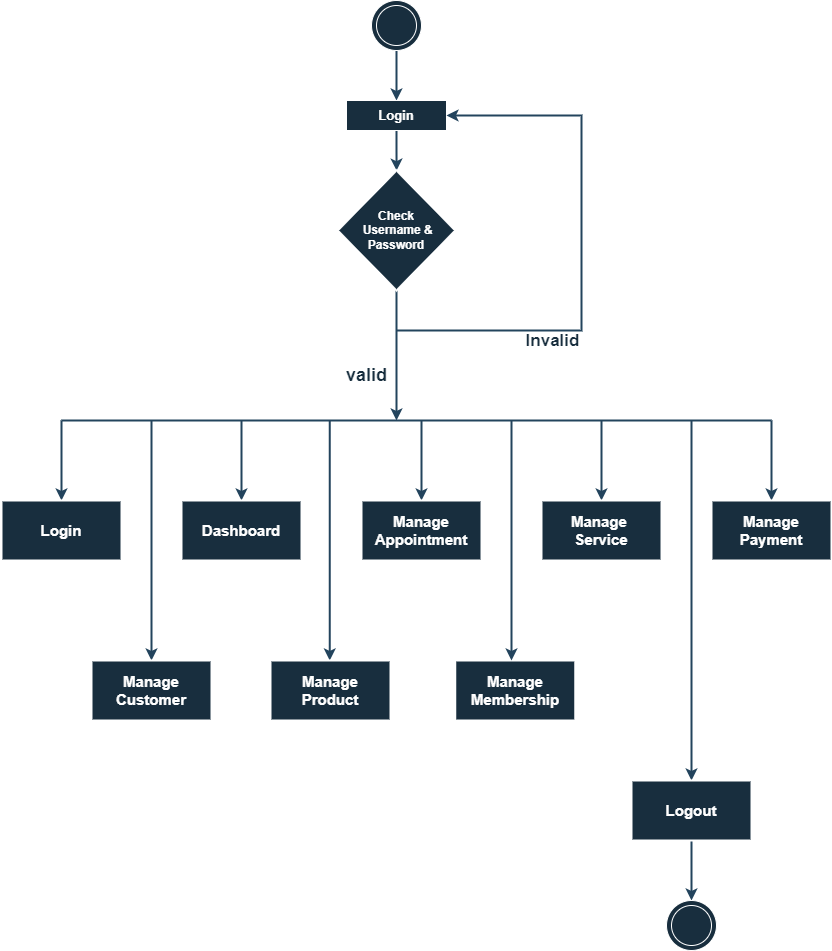

The diagram above was exported from draw.io. Its source (the exported page's mxGraphModel, read from the mxfile embedded in the PNG):
<mxGraphModel dx="1041" dy="659" grid="1" gridSize="10" guides="1" tooltips="1" connect="1" arrows="1" fold="1" page="1" pageScale="1" pageWidth="850" pageHeight="1100" background="none" math="0" shadow="0">
  <root>
    <mxCell id="0" />
    <mxCell id="1" parent="0" />
    <mxCell id="mJ9A5PaDxYGtw_Kc_OTe-10" style="edgeStyle=orthogonalEdgeStyle;rounded=0;orthogonalLoop=1;jettySize=auto;html=1;entryX=0.5;entryY=0;entryDx=0;entryDy=0;strokeWidth=2;labelBackgroundColor=none;strokeColor=#23445D;fontColor=default;" edge="1" parent="1" source="5x2O-59NkKQ9f0ubBATX-1" target="5x2O-59NkKQ9f0ubBATX-4">
      <mxGeometry relative="1" as="geometry" />
    </mxCell>
    <mxCell id="5x2O-59NkKQ9f0ubBATX-1" value="" style="ellipse;whiteSpace=wrap;html=1;aspect=fixed;labelBackgroundColor=none;fillColor=#182E3E;strokeColor=#FFFFFF;fontColor=#FFFFFF;" parent="1" vertex="1">
      <mxGeometry x="390" y="70" width="50" height="50" as="geometry" />
    </mxCell>
    <mxCell id="5x2O-59NkKQ9f0ubBATX-2" value="" style="ellipse;whiteSpace=wrap;html=1;aspect=fixed;fillColor=#182E3E;labelBackgroundColor=none;strokeColor=#FFFFFF;fontColor=#FFFFFF;" parent="1" vertex="1">
      <mxGeometry x="395" y="75" width="40" height="40" as="geometry" />
    </mxCell>
    <mxCell id="5x2O-59NkKQ9f0ubBATX-8" style="edgeStyle=orthogonalEdgeStyle;rounded=0;orthogonalLoop=1;jettySize=auto;html=1;strokeWidth=2;labelBackgroundColor=none;strokeColor=#23445D;fontColor=default;" parent="1" source="5x2O-59NkKQ9f0ubBATX-4" target="5x2O-59NkKQ9f0ubBATX-7" edge="1">
      <mxGeometry relative="1" as="geometry" />
    </mxCell>
    <mxCell id="5x2O-59NkKQ9f0ubBATX-4" value="&lt;b&gt;&lt;font style=&quot;font-size: 13px;&quot;&gt;Login&lt;/font&gt;&lt;/b&gt;" style="rounded=0;whiteSpace=wrap;html=1;labelBackgroundColor=none;fillColor=#182E3E;strokeColor=#FFFFFF;fontColor=#FFFFFF;" parent="1" vertex="1">
      <mxGeometry x="365" y="170" width="100" height="30" as="geometry" />
    </mxCell>
    <mxCell id="5x2O-59NkKQ9f0ubBATX-10" style="edgeStyle=orthogonalEdgeStyle;rounded=0;orthogonalLoop=1;jettySize=auto;html=1;strokeWidth=2;labelBackgroundColor=none;strokeColor=#23445D;fontColor=default;" parent="1" source="5x2O-59NkKQ9f0ubBATX-7" edge="1">
      <mxGeometry relative="1" as="geometry">
        <mxPoint x="415" y="490" as="targetPoint" />
      </mxGeometry>
    </mxCell>
    <mxCell id="5x2O-59NkKQ9f0ubBATX-7" value="&lt;b&gt;&lt;font style=&quot;font-size: 12px;&quot;&gt;Check&lt;/font&gt;&lt;/b&gt;&lt;div&gt;&lt;b&gt;&lt;font style=&quot;font-size: 12px;&quot;&gt;&amp;nbsp;Username&amp;nbsp;&lt;/font&gt;&lt;/b&gt;&lt;b style=&quot;background-color: initial;&quot;&gt;&amp;amp; Password&lt;/b&gt;&lt;/div&gt;" style="rhombus;whiteSpace=wrap;html=1;strokeWidth=2;labelBackgroundColor=none;fillColor=#182E3E;strokeColor=#FFFFFF;fontColor=#FFFFFF;" parent="1" vertex="1">
      <mxGeometry x="356.25" y="240" width="117.5" height="120" as="geometry" />
    </mxCell>
    <mxCell id="5x2O-59NkKQ9f0ubBATX-9" value="" style="endArrow=none;html=1;rounded=0;strokeWidth=2;labelBackgroundColor=none;strokeColor=#23445D;fontColor=default;" parent="1" edge="1">
      <mxGeometry width="50" height="50" relative="1" as="geometry">
        <mxPoint x="80" y="490" as="sourcePoint" />
        <mxPoint x="790" y="490" as="targetPoint" />
      </mxGeometry>
    </mxCell>
    <mxCell id="5x2O-59NkKQ9f0ubBATX-11" value="" style="endArrow=classic;html=1;rounded=0;strokeWidth=2;labelBackgroundColor=none;strokeColor=#23445D;fontColor=default;" parent="1" edge="1">
      <mxGeometry width="50" height="50" relative="1" as="geometry">
        <mxPoint x="80" y="490" as="sourcePoint" />
        <mxPoint x="80" y="570" as="targetPoint" />
      </mxGeometry>
    </mxCell>
    <mxCell id="5x2O-59NkKQ9f0ubBATX-13" value="&lt;b&gt;&lt;font style=&quot;font-size: 15px;&quot;&gt;Login&lt;/font&gt;&lt;/b&gt;" style="rounded=0;whiteSpace=wrap;html=1;strokeWidth=2;labelBackgroundColor=none;fillColor=#182E3E;strokeColor=#FFFFFF;fontColor=#FFFFFF;" parent="1" vertex="1">
      <mxGeometry x="20" y="570" width="120" height="60" as="geometry" />
    </mxCell>
    <mxCell id="5x2O-59NkKQ9f0ubBATX-14" value="" style="endArrow=classic;html=1;rounded=0;strokeWidth=2;labelBackgroundColor=none;strokeColor=#23445D;fontColor=default;" parent="1" edge="1">
      <mxGeometry width="50" height="50" relative="1" as="geometry">
        <mxPoint x="260" y="490" as="sourcePoint" />
        <mxPoint x="260" y="570" as="targetPoint" />
      </mxGeometry>
    </mxCell>
    <mxCell id="5x2O-59NkKQ9f0ubBATX-15" value="&lt;b&gt;&lt;font style=&quot;font-size: 15px;&quot;&gt;Dashboard&lt;/font&gt;&lt;/b&gt;" style="rounded=0;whiteSpace=wrap;html=1;strokeWidth=2;labelBackgroundColor=none;fillColor=#182E3E;strokeColor=#FFFFFF;fontColor=#FFFFFF;" parent="1" vertex="1">
      <mxGeometry x="200" y="570" width="120" height="60" as="geometry" />
    </mxCell>
    <mxCell id="5x2O-59NkKQ9f0ubBATX-16" value="" style="endArrow=classic;html=1;rounded=0;strokeWidth=2;labelBackgroundColor=none;strokeColor=#23445D;fontColor=default;" parent="1" edge="1">
      <mxGeometry width="50" height="50" relative="1" as="geometry">
        <mxPoint x="440" y="490" as="sourcePoint" />
        <mxPoint x="440" y="570" as="targetPoint" />
      </mxGeometry>
    </mxCell>
    <mxCell id="5x2O-59NkKQ9f0ubBATX-17" value="&lt;b&gt;&lt;font style=&quot;font-size: 15px;&quot;&gt;Manage Appointment&lt;/font&gt;&lt;/b&gt;" style="rounded=0;whiteSpace=wrap;html=1;strokeWidth=2;labelBackgroundColor=none;fillColor=#182E3E;strokeColor=#FFFFFF;fontColor=#FFFFFF;" parent="1" vertex="1">
      <mxGeometry x="380" y="570" width="120" height="60" as="geometry" />
    </mxCell>
    <mxCell id="5x2O-59NkKQ9f0ubBATX-18" value="" style="endArrow=classic;html=1;rounded=0;strokeWidth=2;labelBackgroundColor=none;strokeColor=#23445D;fontColor=default;" parent="1" edge="1">
      <mxGeometry width="50" height="50" relative="1" as="geometry">
        <mxPoint x="620" y="490" as="sourcePoint" />
        <mxPoint x="620" y="570" as="targetPoint" />
      </mxGeometry>
    </mxCell>
    <mxCell id="5x2O-59NkKQ9f0ubBATX-19" value="&lt;b&gt;&lt;font style=&quot;font-size: 15px;&quot;&gt;Manage&amp;nbsp;&lt;/font&gt;&lt;/b&gt;&lt;div&gt;&lt;b&gt;&lt;font style=&quot;font-size: 15px;&quot;&gt;Service&lt;/font&gt;&lt;/b&gt;&lt;/div&gt;" style="rounded=0;whiteSpace=wrap;html=1;strokeWidth=2;labelBackgroundColor=none;fillColor=#182E3E;strokeColor=#FFFFFF;fontColor=#FFFFFF;" parent="1" vertex="1">
      <mxGeometry x="560" y="570" width="120" height="60" as="geometry" />
    </mxCell>
    <mxCell id="5x2O-59NkKQ9f0ubBATX-20" value="" style="endArrow=classic;html=1;rounded=0;strokeWidth=2;labelBackgroundColor=none;strokeColor=#23445D;fontColor=default;" parent="1" edge="1">
      <mxGeometry width="50" height="50" relative="1" as="geometry">
        <mxPoint x="790" y="490" as="sourcePoint" />
        <mxPoint x="790" y="570" as="targetPoint" />
      </mxGeometry>
    </mxCell>
    <mxCell id="5x2O-59NkKQ9f0ubBATX-21" value="&lt;b&gt;&lt;font style=&quot;font-size: 15px;&quot;&gt;Manage Payment&lt;/font&gt;&lt;/b&gt;" style="rounded=0;whiteSpace=wrap;html=1;strokeWidth=2;labelBackgroundColor=none;fillColor=#182E3E;strokeColor=#FFFFFF;fontColor=#FFFFFF;" parent="1" vertex="1">
      <mxGeometry x="730" y="570" width="120" height="60" as="geometry" />
    </mxCell>
    <mxCell id="5x2O-59NkKQ9f0ubBATX-22" value="" style="endArrow=classic;html=1;rounded=0;strokeWidth=2;labelBackgroundColor=none;strokeColor=#23445D;fontColor=default;" parent="1" edge="1">
      <mxGeometry width="50" height="50" relative="1" as="geometry">
        <mxPoint x="170" y="490" as="sourcePoint" />
        <mxPoint x="170" y="730" as="targetPoint" />
      </mxGeometry>
    </mxCell>
    <mxCell id="5x2O-59NkKQ9f0ubBATX-23" value="&lt;b&gt;&lt;font style=&quot;font-size: 15px;&quot;&gt;Manage Customer&lt;/font&gt;&lt;/b&gt;" style="rounded=0;whiteSpace=wrap;html=1;strokeWidth=2;labelBackgroundColor=none;fillColor=#182E3E;strokeColor=#FFFFFF;fontColor=#FFFFFF;" parent="1" vertex="1">
      <mxGeometry x="110" y="730" width="120" height="60" as="geometry" />
    </mxCell>
    <mxCell id="mJ9A5PaDxYGtw_Kc_OTe-1" value="" style="endArrow=classic;html=1;rounded=0;strokeWidth=2;labelBackgroundColor=none;strokeColor=#23445D;fontColor=default;" edge="1" parent="1">
      <mxGeometry width="50" height="50" relative="1" as="geometry">
        <mxPoint x="348.25" y="490" as="sourcePoint" />
        <mxPoint x="348.25" y="730" as="targetPoint" />
      </mxGeometry>
    </mxCell>
    <mxCell id="mJ9A5PaDxYGtw_Kc_OTe-2" value="&lt;b&gt;&lt;font style=&quot;font-size: 15px;&quot;&gt;Manage&lt;br&gt;&lt;/font&gt;&lt;/b&gt;&lt;div&gt;&lt;span style=&quot;color: rgba(0, 0, 0, 0); font-family: monospace; font-size: 0px; text-align: start; text-wrap: nowrap; background-color: initial;&quot;&gt;%3CmxGraphModel%3E%3Croot%3E%3CmxCell%20id%3D%220%22%2F%3E%3CmxCell%20id%3D%221%22%20parent%3D%220%22%2F%3E%3CmxCell%20id%3D%222%22%20value%3D%22%26lt%3Bb%26gt%3B%26lt%3Bfont%20style%3D%26quot%3Bfont-size%3A%2015px%3B%26quot%3B%26gt%3BManage%20Customer%26lt%3B%2Ffont%26gt%3B%26lt%3B%2Fb%26gt%3B%22%20style%3D%22rounded%3D0%3BwhiteSpace%3Dwrap%3Bhtml%3D1%3BstrokeWidth%3D2%3B%22%20vertex%3D%221%22%20parent%3D%221%22%3E%3CmxGeometry%20x%3D%22110%22%20y%3D%22680%22%20width%3D%22120%22%20height%3D%2260%22%20as%3D%22geometry%22%2F%3E%3C%2FmxCell%3E%3C%2Froot%3E%3C%2FmxGraphModel%3E&lt;/span&gt;&lt;b&gt;&lt;font style=&quot;font-size: 15px;&quot;&gt;Product&lt;/font&gt;&lt;/b&gt;&lt;/div&gt;" style="rounded=0;whiteSpace=wrap;html=1;strokeWidth=2;labelBackgroundColor=none;fillColor=#182E3E;strokeColor=#FFFFFF;fontColor=#FFFFFF;" vertex="1" parent="1">
      <mxGeometry x="289" y="730" width="120" height="60" as="geometry" />
    </mxCell>
    <mxCell id="mJ9A5PaDxYGtw_Kc_OTe-3" value="&lt;b&gt;&lt;font style=&quot;font-size: 15px;&quot;&gt;Manage Membership&lt;/font&gt;&lt;/b&gt;" style="rounded=0;whiteSpace=wrap;html=1;strokeWidth=2;labelBackgroundColor=none;fillColor=#182E3E;strokeColor=#FFFFFF;fontColor=#FFFFFF;" vertex="1" parent="1">
      <mxGeometry x="473.75" y="730" width="120" height="60" as="geometry" />
    </mxCell>
    <mxCell id="mJ9A5PaDxYGtw_Kc_OTe-4" value="" style="endArrow=classic;html=1;rounded=0;strokeWidth=2;labelBackgroundColor=none;strokeColor=#23445D;fontColor=default;" edge="1" parent="1">
      <mxGeometry width="50" height="50" relative="1" as="geometry">
        <mxPoint x="530" y="490" as="sourcePoint" />
        <mxPoint x="530" y="730" as="targetPoint" />
      </mxGeometry>
    </mxCell>
    <mxCell id="mJ9A5PaDxYGtw_Kc_OTe-5" value="" style="endArrow=classic;html=1;rounded=0;strokeWidth=2;labelBackgroundColor=none;strokeColor=#23445D;fontColor=default;" edge="1" parent="1">
      <mxGeometry width="50" height="50" relative="1" as="geometry">
        <mxPoint x="710" y="490" as="sourcePoint" />
        <mxPoint x="710" y="850" as="targetPoint" />
      </mxGeometry>
    </mxCell>
    <mxCell id="mJ9A5PaDxYGtw_Kc_OTe-9" style="edgeStyle=orthogonalEdgeStyle;rounded=0;orthogonalLoop=1;jettySize=auto;html=1;strokeWidth=2;entryX=0.5;entryY=0;entryDx=0;entryDy=0;labelBackgroundColor=none;strokeColor=#23445D;fontColor=default;" edge="1" parent="1" source="mJ9A5PaDxYGtw_Kc_OTe-6" target="mJ9A5PaDxYGtw_Kc_OTe-7">
      <mxGeometry relative="1" as="geometry">
        <mxPoint x="710" y="960" as="targetPoint" />
      </mxGeometry>
    </mxCell>
    <mxCell id="mJ9A5PaDxYGtw_Kc_OTe-6" value="&lt;b&gt;&lt;font style=&quot;font-size: 15px;&quot;&gt;Logout&lt;/font&gt;&lt;/b&gt;" style="rounded=0;whiteSpace=wrap;html=1;strokeWidth=2;labelBackgroundColor=none;fillColor=#182E3E;strokeColor=#FFFFFF;fontColor=#FFFFFF;" vertex="1" parent="1">
      <mxGeometry x="650" y="850" width="120" height="60" as="geometry" />
    </mxCell>
    <mxCell id="mJ9A5PaDxYGtw_Kc_OTe-7" value="" style="ellipse;whiteSpace=wrap;html=1;aspect=fixed;labelBackgroundColor=none;fillColor=#182E3E;strokeColor=#FFFFFF;fontColor=#FFFFFF;" vertex="1" parent="1">
      <mxGeometry x="685" y="970" width="50" height="50" as="geometry" />
    </mxCell>
    <mxCell id="mJ9A5PaDxYGtw_Kc_OTe-8" value="" style="ellipse;whiteSpace=wrap;html=1;aspect=fixed;fillColor=#182E3E;labelBackgroundColor=none;strokeColor=#FFFFFF;fontColor=#FFFFFF;" vertex="1" parent="1">
      <mxGeometry x="690" y="975" width="40" height="40" as="geometry" />
    </mxCell>
    <mxCell id="mJ9A5PaDxYGtw_Kc_OTe-12" value="" style="endArrow=classic;html=1;rounded=0;strokeColor=#23445D;fontColor=default;strokeWidth=2;labelBackgroundColor=none;entryX=1;entryY=0.5;entryDx=0;entryDy=0;" edge="1" parent="1" target="5x2O-59NkKQ9f0ubBATX-4">
      <mxGeometry width="50" height="50" relative="1" as="geometry">
        <mxPoint x="415" y="400" as="sourcePoint" />
        <mxPoint x="490" y="340" as="targetPoint" />
        <Array as="points">
          <mxPoint x="600" y="400" />
          <mxPoint x="600" y="185" />
        </Array>
      </mxGeometry>
    </mxCell>
    <mxCell id="mJ9A5PaDxYGtw_Kc_OTe-22" value="&lt;font color=&quot;#182e3e&quot; size=&quot;1&quot;&gt;&lt;b style=&quot;font-size: 17px;&quot;&gt;Invalid&lt;/b&gt;&lt;/font&gt;" style="edgeLabel;html=1;align=center;verticalAlign=middle;resizable=0;points=[];strokeColor=#FFFFFF;fontColor=#FFFFFF;fillColor=#182E3E;labelBackgroundColor=none;" vertex="1" connectable="0" parent="mJ9A5PaDxYGtw_Kc_OTe-12">
      <mxGeometry x="-0.0276" y="2" relative="1" as="geometry">
        <mxPoint x="-28" y="85" as="offset" />
      </mxGeometry>
    </mxCell>
    <mxCell id="mJ9A5PaDxYGtw_Kc_OTe-17" value="&lt;span style=&quot;color: rgb(24, 46, 62); font-size: 18px; font-weight: 700;&quot;&gt;valid&lt;/span&gt;" style="edgeLabel;html=1;align=center;verticalAlign=middle;resizable=0;points=[];strokeColor=#FFFFFF;fontColor=#FFFFFF;fillColor=#182E3E;labelBackgroundColor=none;" vertex="1" connectable="0" parent="1">
      <mxGeometry x="380.0000000000002" y="470" as="geometry">
        <mxPoint x="4" y="-26" as="offset" />
      </mxGeometry>
    </mxCell>
    <mxCell id="mJ9A5PaDxYGtw_Kc_OTe-18" value="" style="edgeLabel;html=1;align=center;verticalAlign=middle;resizable=0;points=[];strokeColor=#FFFFFF;fontColor=#FFFFFF;fillColor=#182E3E;labelBackgroundColor=none;" vertex="1" connectable="0" parent="1">
      <mxGeometry x="650.0000000000002" y="320" as="geometry">
        <mxPoint x="4" y="-26" as="offset" />
      </mxGeometry>
    </mxCell>
  </root>
</mxGraphModel>